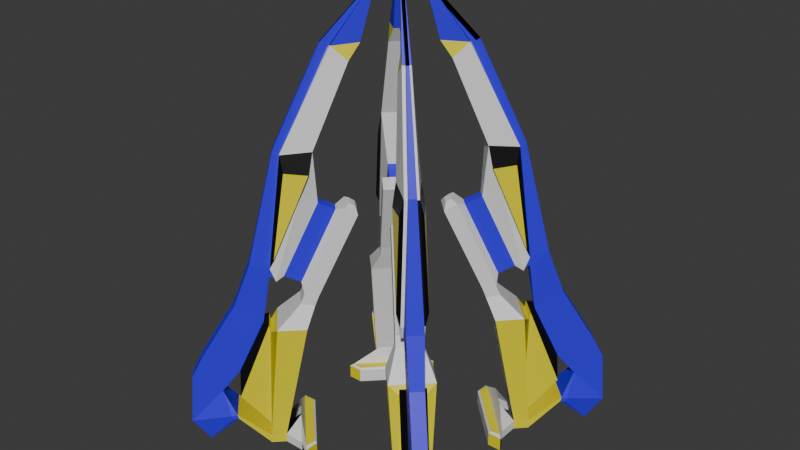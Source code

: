# Source: twirl_melee4.blend  (saved by Blender 4.2.66; exported with 4.5.12 LTS)
import bpy
from mathutils import Matrix  # noqa: F401  (used for matrix-valued properties, if any)

bpy.ops.wm.read_factory_settings(use_empty=True)
scene = bpy.context.scene
scene.name = 'c_ubersaw.qc'

# ---- collections
col_twirl_melee_4 = bpy.data.collections.new('twirl_melee_4'); scene.collection.children.link(col_twirl_melee_4)

# ---- materials (node trees are filled in below, after node groups)
mat_c_ubersaw = bpy.data.materials.new('c_ubersaw')
mat_c_ubersaw.use_transparent_shadow = False
mat_c_ubersaw.diffuse_color = (0.9858, 0.0007935, 0.2862, 1.0)
mat_c_saxxy = bpy.data.materials.new('c_saxxy')
mat_c_saxxy.use_transparent_shadow = False
mat_blue = bpy.data.materials.new('blue')
mat_blue.use_transparent_shadow = False
mat_glow_inner_001 = bpy.data.materials.new('glow_inner.001')
mat_glow_inner_001.use_transparent_shadow = False
mat_c_frying_pan_gold = bpy.data.materials.new('c_frying_pan_gold')
mat_black = bpy.data.materials.new('black')

# ---- material node trees
mat_c_saxxy.use_nodes = True; mat_c_saxxy.node_tree.nodes.clear()
_N = mat_c_saxxy.node_tree.nodes; _L = mat_c_saxxy.node_tree.links
n0 = _N.new('ShaderNodeBsdfPrincipled'); n0.name = 'Principled BSDF'; n0.location = (10, 300)
n1 = _N.new('ShaderNodeOutputMaterial'); n1.name = 'Material Output'; n1.location = (300, 300)
_L.new(n0.outputs[0], n1.inputs[0])
n1.is_active_output = True
mat_blue.use_nodes = True; mat_blue.node_tree.nodes.clear()
_N = mat_blue.node_tree.nodes; _L = mat_blue.node_tree.links
n0 = _N.new('ShaderNodeBsdfPrincipled'); n0.name = 'Principled BSDF'; n0.location = (10, 300)
n0.inputs[0].default_value = (0.03327, 0.006964, 0.8006, 1.0)
n1 = _N.new('ShaderNodeOutputMaterial'); n1.name = 'Material Output'; n1.location = (300, 300)
_L.new(n0.outputs[0], n1.inputs[0])
n1.is_active_output = True
mat_glow_inner_001.use_nodes = True; mat_glow_inner_001.node_tree.nodes.clear()
_N = mat_glow_inner_001.node_tree.nodes; _L = mat_glow_inner_001.node_tree.links
n0 = _N.new('ShaderNodeBsdfPrincipled'); n0.name = 'Principled BSDF'; n0.location = (10, 300)
n1 = _N.new('ShaderNodeOutputMaterial'); n1.name = 'Material Output'; n1.location = (300, 300)
_L.new(n0.outputs[0], n1.inputs[0])
n1.is_active_output = True
mat_c_frying_pan_gold.use_nodes = True; mat_c_frying_pan_gold.node_tree.nodes.clear()
_N = mat_c_frying_pan_gold.node_tree.nodes; _L = mat_c_frying_pan_gold.node_tree.links
n0 = _N.new('ShaderNodeBsdfPrincipled'); n0.name = 'Principled BSDF'; n0.location = (10, 300)
n0.inputs[0].default_value = (0.8001, 0.6991, 0.004141, 1.0)
n1 = _N.new('ShaderNodeOutputMaterial'); n1.name = 'Material Output'; n1.location = (300, 300)
_L.new(n0.outputs[0], n1.inputs[0])
n1.is_active_output = True
mat_black.use_nodes = True; mat_black.node_tree.nodes.clear()
_N = mat_black.node_tree.nodes; _L = mat_black.node_tree.links
n0 = _N.new('ShaderNodeBsdfPrincipled'); n0.name = 'Principled BSDF'; n0.location = (10, 300)
n0.inputs[0].default_value = (0.0, 0.0, 0.0, 1.0)
n1 = _N.new('ShaderNodeOutputMaterial'); n1.name = 'Material Output'; n1.location = (300, 300)
_L.new(n0.outputs[0], n1.inputs[0])
n1.is_active_output = True

# ---- world
world_world = bpy.data.worlds.new('World'); scene.world = world_world
world_world.use_nodes = True; world_world.node_tree.nodes.clear()
_N = world_world.node_tree.nodes; _L = world_world.node_tree.links
n0 = _N.new('ShaderNodeOutputWorld'); n0.name = 'World Output'; n0.location = (300, 300)
n1 = _N.new('ShaderNodeBackground'); n1.name = 'Background'; n1.location = (10, 300)
n1.inputs[0].default_value = (0.05088, 0.05088, 0.05088, 1.0)
_L.new(n1.outputs[0], n0.inputs[0])
n0.is_active_output = True
world_world.color = (0.05088, 0.05088, 0.05088)
world_world.use_sun_shadow = False
world_world.sun_shadow_jitter_overblur = 0.0

# ---- meshes
me_hand_crest_v1 = bpy.data.meshes.new('hand_crest_v1')
me_hand_crest_v1.from_pydata([(-3.652, -9.2, 0.8513), (-3.516, -9.064, -0.8513), (-3.516, -8.183, -0.8513), (-3.516, -8.183, 0.8513), (-9.064, -3.516, -0.8513), (-9.2, -3.652, 0.8513), (-8.183, -3.516, -0.8513), (-8.183, -3.516, 0.8513), (-3.346, -8.113, 0.681), (-8.113, -3.346, 0.681), (-3.759, -9.346, 0.2976), (-9.346, -3.759, 0.2976), (-3.346, -8.113, -0.681), (-3.759, -9.346, -0.2976), (-8.113, -3.346, -0.681), (-9.346, -3.759, -0.2976), (-3.346, -9.475, -0.681), (-9.475, -3.346, -0.681), (-3.346, -9.475, 0.681), (-9.475, -3.346, 0.681), (-7.597, -5.781, 2.45), (-9.629, -11.94, 2.65), (-4.658, -8.76, 0.437), (-8.76, -4.658, 0.437), (-8.76, -4.658, -0.437), (-4.658, -8.76, -0.437), (-11.94, -9.629, 2.65), (-7.765, -8.922, 0.8014), (-8.734, -6.683, 0.437), (-8.734, -6.683, -0.437), (-8.922, -7.765, 0.8014), (-4.658, -8.76, 0.0), (-6.683, -8.734, 0.437), (-6.683, -8.734, -0.437), (-5.781, -7.597, 2.45), (-6.316, -4.641, 14.25), (-7.562, -9.199, 11.7), (-7.48, -4.581, 12.29), (-9.198, -7.562, 11.7), (-4.581, -7.48, 12.29), (-5.538, -7.214, 14.52), (-7.214, -5.538, 14.52), (-4.641, -6.316, 14.25), (-6.046, -4.37, 15.25), (-5.927, -6.626, 16.39), (-6.626, -5.927, 16.39), (-4.37, -6.046, 15.25), (-3.49, -1.814, 23.15), (-3.643, -4.341, 23.48), (-4.341, -3.643, 23.48), (-1.814, -3.49, 23.15), (-2.406, -3.166, 23.74), (-3.513, -2.753, 24.07), (-2.753, -3.513, 24.07), (-3.166, -2.406, 23.74), (-5.268, -6.943, 15.52), (-6.943, -5.268, 15.52), (-2.578, -4.253, 23.87), (-4.253, -2.578, 23.87), (-6.999, -7.698, 17.08), (-7.698, -6.999, 17.08), (-4.715, -5.413, 24.17), (-5.413, -4.715, 24.17), (-7.376, -8.44, 17.07), (-8.44, -7.376, 17.07), (-4.549, -5.991, 29.16), (-5.991, -4.549, 29.16), (-2.596, -3.428, 36.86), (-3.428, -2.596, 36.86), (-6.953, -8.853, 19.18), (-8.853, -6.953, 19.18), (-6.261, -5.514, 32.76), (-2.12, -2.487, 38.31), (-2.487, -2.12, 38.31), (-4.093, -4.269, 37.93), (-4.269, -4.093, 37.93), (-7.472, -8.914, 18.15), (-6.348, -7.769, 27.24), (-4.622, -6.522, 27.12), (-7.769, -6.348, 27.24), (-6.522, -4.622, 27.12), (-8.914, -7.472, 18.15), (-1.167, -1.384, 43.72), (-1.384, -1.167, 43.72), (-9.687, -12.0, 3.045), (-12.0, -9.687, 3.045), (-6.476, -9.375, 12.32), (-9.375, -6.476, 12.32), (-9.756, -11.39, 4.779), (-10.06, -10.96, 7.334), (-10.96, -10.06, 7.334), (-11.39, -9.756, 4.779), (-8.333, -9.229, 12.58), (-7.636, -9.272, 12.38), (-9.272, -7.636, 12.38), (-9.229, -8.333, 12.58), (-7.121, -8.563, 16.82), (-8.563, -7.121, 16.82), (-6.814, -7.688, 28.79), (-5.514, -6.261, 32.76), (-4.312, -3.771, 38.11), (-7.662, -8.726, 18.14), (-8.725, -7.661, 18.15), (-7.006, -7.503, 28.77), (-5.706, -6.074, 32.75), (-6.074, -5.706, 32.75), (-7.501, -7.004, 28.78), (-3.771, -4.312, 38.11), (-7.688, -6.814, 28.79), (-7.737, -8.8, 17.19), (-8.801, -7.736, 17.19), (-4.559, -4.734, 38.37), (-4.735, -4.558, 38.37), (-8.935, -9.998, 18.44), (-9.997, -8.933, 18.45), (-7.401, -7.897, 29.15), (-6.247, -6.615, 32.95), (-6.615, -6.246, 32.95), (-7.895, -7.398, 29.15), (-12.45, -13.35, 8.925), (-13.35, -12.45, 8.925), (-10.15, -11.05, 14.21), (-11.05, -10.15, 14.21), (-11.3, -12.19, 5.149), (-12.19, -11.3, 5.149), (-7.683, -9.734, 0.437), (-9.734, -7.683, 0.437), (-7.683, -9.734, -0.437), (-9.734, -7.683, -0.437), (-10.0, -12.31, 2.539), (-12.31, -10.0, 2.539), (-10.06, -12.37, 2.934), (-12.37, -10.06, 2.934), (-13.19, -14.08, 6.886), (-14.08, -13.19, 6.886), (-13.48, -14.37, 1.943), (-14.37, -13.48, 1.943), (-12.31, -13.21, -0.1266), (-13.21, -12.31, -0.1266)], [(18, 22), (19, 23), (14, 19), (131, 132), (130, 129)], [(8, 12, 14, 9), (9, 14, 17, 19), (2, 1, 4, 6), (12, 8, 18, 16), (7, 3, 8, 9), (1, 2, 12, 16), (2, 6, 14, 12), (4, 1, 16, 17), (6, 4, 17, 14), (3, 0, 18, 8), (13, 10, 22, 31, 25), (19, 5, 7, 9), (15, 17, 24), (18, 0, 10), (18, 10, 13, 16), (25, 16, 13), (37, 87, 41, 35), (29, 128, 126, 28), (31, 22, 32, 33, 25), (24, 23, 11, 15), (33, 32, 125, 127), (28, 23, 24, 29), (16, 25, 33, 29, 24, 17), (28, 20, 23), (22, 34, 32), (28, 32, 33, 29), (17, 15, 11, 19), (5, 19, 11), (11, 23, 20, 5), (7, 5, 0, 3), (0, 34, 22, 10), (20, 34, 0, 5), (29, 33, 127, 128), (17, 16, 18, 19), (86, 39, 42, 40), (125, 32, 39, 86), (39, 37, 35, 42), (32, 28, 37, 39), (87, 86, 40, 41), (36, 38, 94, 93), (28, 126, 87, 37), (42, 35, 43, 46), (41, 40, 55, 56), (40, 42, 46, 55), (35, 41, 56, 43), (44, 48, 61, 59), (46, 43, 47, 50), (43, 56, 58, 47), (55, 46, 50, 57), (54, 52, 53, 51), (47, 58, 52, 54), (50, 47, 54, 51), (58, 57, 53, 52), (57, 50, 51, 53), (44, 45, 56, 55), (49, 48, 57, 58), (48, 44, 55, 57), (45, 49, 58, 56), (97, 96, 65, 66), (45, 44, 59, 60), (49, 45, 60, 62), (48, 49, 62, 61), (60, 59, 96, 97), (61, 62, 66, 65), (59, 61, 65, 96), (62, 60, 97, 66), (65, 66, 68, 67), (104, 74, 111, 116), (64, 63, 109, 110), (101, 103, 115, 113), (67, 68, 73, 72), (74, 75, 112, 111), (80, 70, 79), (69, 78, 77), (76, 96, 65), (81, 66, 97), (69, 77, 98, 76), (78, 69, 76, 65), (77, 78, 65, 98), (108, 81, 102, 106), (80, 79, 108, 66), (79, 70, 81, 108), (70, 80, 66, 81), (66, 108, 71), (99, 98, 65), (72, 73, 83, 82), (100, 107, 82, 83), (68, 100, 73), (107, 67, 72), (66, 71, 100, 68), (67, 107, 99, 65), (107, 72, 73, 100), (73, 100, 83), (82, 107, 72), (27, 30, 126, 125), (38, 36, 86, 87), (36, 27, 125, 86), (30, 38, 87, 126), (27, 36, 93, 88), (38, 30, 91, 94), (92, 95, 90, 89), (89, 90, 91, 88), (93, 94, 95, 92), (92, 89, 88, 93), (94, 91, 90, 95), (30, 27, 88, 91), (63, 64, 97, 96), (101, 63, 96, 76), (64, 102, 81, 97), (103, 101, 76, 98), (104, 103, 98, 99), (106, 105, 71, 108), (75, 74, 107, 100), (74, 104, 99, 107), (105, 75, 100, 71), (106, 102, 64, 63, 101, 103), (114, 113, 115, 118), (118, 115, 116, 117), (117, 116, 111, 112), (103, 104, 116, 115), (106, 102, 114, 118), (63, 101, 113, 109), (75, 105, 117, 112), (105, 106, 118, 117), (102, 64, 110, 114), (111, 74, 82), (82, 83, 112, 111), (75, 112, 83), (120, 119, 121, 122), (89, 92, 121, 119), (95, 90, 120, 122), (106, 103, 104, 74, 75, 105), (110, 109, 92, 95), (109, 113, 121, 92), (114, 110, 95, 122), (113, 114, 122, 121), (89, 123, 124, 90), (85, 84, 125, 126), (84, 21, 127, 125), (21, 26, 128, 127), (26, 85, 126, 128), (85, 132, 124), (84, 123, 131), (84, 85, 26, 21), (119, 120, 134, 133), (119, 133, 123, 89), (120, 90, 124, 134), (133, 134, 136, 135), (135, 136, 138, 137), (133, 135, 123), (131, 123, 135), (132, 136, 124), (124, 136, 134), (132, 85, 26, 130), (129, 21, 84, 131), (137, 21, 129), (138, 130, 26), (130, 138, 136, 132), (131, 135, 137, 129), (138, 26, 21, 137), (123, 84, 85, 124)])
me_hand_crest_v1.polygons.foreach_set('material_index', [3, 4, 4, 4, 3, 3, 3, 3, 3, 3, 5, 3, 5, 3, 5, 5, 3, 4, 3, 5, 4, 3, 5, 3, 3, 3, 5, 3, 3, 4, 3, 3, 3, 5, 3, 4, 3, 3, 3, 4, 4, 3, 3, 3, 3, 2, 3, 3, 3, 3, 3, 3, 3, 3, 3, 3, 3, 3, 3, 2, 2, 2, 3, 3, 3, 3, 3, 2, 2, 2, 3, 2, 4, 4, 3, 3, 5, 5, 5, 5, 5, 5, 5, 3, 3, 2, 2, 4, 4, 3, 3, 4, 2, 2, 4, 4, 4, 4, 4, 4, 4, 5, 5, 5, 5, 4, 3, 3, 3, 3, 3, 3, 3, 3, 3, 4, 2, 2, 2, 2, 2, 2, 2, 2, 2, 2, 2, 2, 2, 2, 2, 4, 2, 2, 2, 2, 2, 4, 4, 4, 4, 2, 2, 5, 2, 2, 2, 2, 2, 2, 2, 2, 2, 2, 2, 2, 2, 2, 2, 2, 2])
_uv = me_hand_crest_v1.uv_layers.new(name='Float2')
_uv.uv.foreach_set('vector', [0.5851, -0.7009, 0.4149, -0.7009, 0.4149, 0.5759, 0.5851, 0.5759, 0.8799, 1.181, 0.6458, 1.235, 0.1569, 0.7953, 0.4313, 0.6855, 0.1531, 0.1689, -0.08102, 1.273, -0.6496, 0.9715, -0.05836, 0.7544, 0.3242, -2.154, 0.5094, -2.12, 0.6556, -0.3313, 0.4334, -0.4526, 1.744, 1.036, 1.161, 1.619, 1.14, 1.611, 1.736, 1.015, 0.173, 0.1093, 0.3403, -1.205, 0.4017, -1.56, 0.1418, 0.4686, 0.2977, -0.3875, 0.2233, 0.6289, 0.3728, 0.5769, 0.3739, -0.6966, -0.8449, 1.059, -0.1816, 1.658, -0.2217, 1.989, -1.03, 1.089, 0.5347, 0.8796, -0.1234, 0.8864, -0.318, 0.8882, 0.6991, 0.8742, 0.2672, 0.09322, -0.4295, -1.096, -0.0963, -0.3831, 0.6045, 0.7527, 0.0, 0.0, 0.0, 0.0, 0.0, 0.0, 0.0, 0.0, 0.0, 0.0, 0.5247, 0.5384, 0.3905, 0.6648, 1.743, 1.328, 2.11, 1.397, 0.0, 0.0, 0.0, 0.0, 0.0, 0.0, -0.7522, -1.504, -0.8254, -1.651, -1.259, -2.518, 0.0, 0.0, 0.0, 0.0, 0.0, 0.0, 0.0, 0.0, 0.0, 0.0, 0.0, 0.0, 0.0, 0.0, 0.0, 0.0, 0.0, 0.0, 0.0, 0.0, 0.0, 0.0, 0.0, 0.0, 0.0, 0.0, 0.0, 0.0, 0.0, 0.0, 0.0, 0.0, 0.0, 0.0, 0.0, 0.0, 0.0, 0.0, 0.0, 0.0, 0.0, 0.0, 0.0, 0.0, 0.0, 0.0, 0.0, 0.0, 0.0, 0.0, 0.0, 0.0, 0.0, 0.0, 0.0, 0.0, 0.0, 0.0, 0.0, 0.0, 0.0, 0.0, 0.0, 0.0, 0.0, 0.0, 0.0, 0.0, 0.0, 0.0, 0.0, 0.0, 0.0, 0.0, 0.0, 0.0, 0.0, 0.0, 0.0, 0.0, 0.0, 0.0, 0.0, 0.0, 0.0, 0.0, 0.0, 0.0, 0.0, 0.0, 0.0, 0.0, 0.0, 0.0, 0.0, 0.0, 0.0, 0.0, 0.0, 0.0, 0.0, 0.0, 0.0, 0.0, 0.0, 0.0, 0.0, 0.0, 0.0, 0.0, 0.0, 0.0, 0.0, 0.0, 0.0, 0.0, 0.0, 0.0, 1.29, 0.7582, -0.2614, -0.1823, -0.2022, -0.2416, 0.8498, 1.198, 0.0, 0.0, 0.0, 0.0, 0.0, 0.0, 0.0, 0.0, 0.0, 0.0, 0.0, 0.0, 0.0, 0.0, 0.0, 0.0, 0.0, 0.0, 0.0, 0.0, 0.0, 0.0, 0.0, 0.0, 0.3052, 0.06444, 0.3287, 0.8061, 0.07725, 0.177, 0.05217, 0.01882, 0.0, 0.0, 0.0, 0.0, 0.0, 0.0, 0.0, 0.0, 0.0, 0.0, 0.0, 0.0, 0.0, 0.0, 0.0, 0.0, 0.0, 0.0, 0.0, 0.0, 0.0, 0.0, 0.0, 0.0, 0.0, 0.0, 0.0, 0.0, 0.0, 0.0, 0.0, 0.0, 0.0, 0.0, 0.0, 0.0, 0.0, 0.0, 0.0, 0.0, 0.0, 0.0, 0.0, 0.0, 0.0, 0.0, 0.0, 0.0, 0.0, 0.0, 0.0, 0.0, 0.0, 0.0, 0.0, 0.0, 0.0, 0.0, 0.0, 0.0, 0.0, 0.0, 0.0, 0.0, 0.0, 0.0, 0.0, 0.0, 0.0, 0.0, 0.0, 0.0, 0.0, 0.0, 0.0, 0.0, 0.0, 0.0, 0.0, 0.0, 0.0, 0.0, 0.0, 0.0, 0.0, 0.0, 0.0, 0.0, 0.0, 0.0, 0.0, 0.0, 0.0, 0.0, 0.0, 0.0, 0.0, 0.0, 0.0, 0.0, 0.0, 0.0, 0.0, 0.0, 0.0, 0.0, 0.0, 0.0, 0.0, 0.0, 0.0, 0.0, 0.0, 0.0, 0.0, 0.0, 0.0, 0.0, 0.0, 0.0, 0.0, 0.0, 0.0, 0.0, 0.0, 0.0, 0.0, 0.0, 0.0, 0.0, 0.0, 0.0, 0.0, 0.0, 0.0, 0.0, 0.0, 0.0, 0.0, 0.0, 0.0, 0.0, 0.0, 0.0, 0.0, 0.0, 0.0, 0.0, 0.0, 0.0, 0.0, 0.0, 0.0, 0.0, 0.0, 0.0, 0.0, 0.0, 0.0, 0.0, 0.0, 0.0, 0.0, 0.0, 0.0, 0.0, 0.0, 0.0, 0.0, 0.0, 0.0, 0.0, 0.0, 0.0, 0.0, 0.0, 0.0, 0.0, 0.0, 0.0, 0.0, 0.0, 0.0, 0.0, 0.0, 0.0, 0.0, 0.0, 0.0, 0.0, 0.0, 0.0, 0.0, 0.0, 0.0, 0.0, 0.0, 0.0, 0.0, 0.0, 0.0, 0.0, 0.0, 0.0, 0.0, 0.0, 0.0, 0.0, 0.0, 0.0, 0.0, 0.0, 0.0, 0.0, 0.0, 0.0, 0.0, 0.0, 0.0, 0.0, 0.0, 0.0, 0.0, 0.0, 0.0, 0.0, 0.0, 0.0, 0.0, 0.0, 0.0, 0.0, 0.0, 0.0, 0.0, 0.0, 0.0, 0.0, 0.0, 0.0, 0.0, 0.0, 0.0, 0.0, 0.0, 0.0, 0.0, 0.0, 0.0, 0.0, 0.0, 0.0, 0.0, 0.0, 0.0, 0.0, 0.0, 0.0, 0.0, 0.0, 0.0, 0.0, 0.0, 0.0, 0.0, 0.0, 0.0, 0.0, 0.0, 0.0, 0.0, 0.0, 0.0, 0.0, 0.0, 0.0, 0.0, 0.0, 0.0, 0.0, 0.0, 0.0, 0.0, 0.0, 0.0, 0.0, 0.0, 0.0, 0.0, 0.0, 0.0, 0.0, 0.0, 0.0, 0.0, 0.0, 0.0, 0.0, 0.0, 0.0, 0.0, 0.0, 0.0, 0.0, 0.0, 0.0, 0.0, 0.0, 0.0, 0.0, 0.0, 0.0, 0.0, 0.0, 0.0, 0.0, 0.0, 0.0, 0.0, 0.0, 0.0, 0.0, 0.0, 0.0, 0.0, 0.0, 0.0, 0.0, 0.0, 0.0, 0.0, 0.0, 0.0, 0.0, 0.0, 0.0, 0.0, 0.0, 0.0, 0.0, 0.0, 0.0, 0.0, 0.0, 0.0, 0.0, 0.0, 0.0, 0.0, 0.0, 0.0, 0.0, 0.0, 0.0, 0.0, 0.0, 0.0, 0.0, 0.0, 0.0, 0.0, 0.0, 0.0, 0.0, 0.0, 0.0, 0.0, 0.0, 0.0, 0.0, 0.0, 0.0, 0.0, 0.0, 0.0, 0.0, 0.0, 0.0, 0.0, 0.0, 0.0, 0.0, 0.0, 0.0, 0.0, 0.0, 0.0, 0.0, 0.0, 0.0, 0.0, 0.0, 0.0, 0.0, 0.0, 0.0, 0.0, 0.0, 0.0, 0.0, 0.0, 0.0, 0.0, 0.0, 0.0, 0.0, 0.0, 0.0, 0.0, 0.0, 0.0, 0.0, 0.0, 0.0, 0.0, 0.0, 0.0, 0.0, 0.0, 0.0, 0.0, 0.0, 0.0, 0.0, 0.0, 0.0, 0.0, 0.0, 0.0, 0.0, 0.0, 0.0, 0.0, 0.0, 0.0, 0.0, 0.0, 0.0, 0.0, 0.0, 0.0, 0.0, 0.0, 0.0, 0.0, 0.0, 0.0, 0.0, 0.0, 0.0, 0.0, 0.0, 0.0, 0.0, 0.0, 0.0, 0.0, 0.0, 0.0, 0.0, 0.0, 0.0, 0.0, 0.0, 0.0, 0.0, 0.0, 0.0, 0.0, 0.0, 0.0, 0.0, 0.0, 0.0, 0.0, 0.0, 0.0, 0.0, 0.0, 0.0, 0.0, 0.0, 0.0, 0.0, 0.0, 0.0, 0.0, 0.0, 0.0, 0.0, 0.0, 0.0, 0.0, 0.0, 0.0, 0.0, 0.0, 0.0, 0.0, 0.0, 0.0, 0.0, 0.0, 0.0, 0.0, 0.0, 0.0, 0.0, 0.0, 0.0, 0.0, 0.0, 0.0, 0.0, 0.0, 0.0, 0.0, 0.0, 0.0, 0.0, 0.0, 0.0, 0.0, 0.0, 0.0, 0.0, 0.0, 0.0, 0.0, 0.0, 0.0, 0.0, 0.0, 0.0, 0.0, 0.0, 0.0, 0.0, 0.0, 0.0, 0.0, 0.0, 0.0, 0.0, 0.0, 0.0, 0.0, 0.0, 0.0, 0.0, 0.0, 0.0, 0.0, 0.0, 0.0, 0.0, 0.0, 0.0, 0.0, 0.0, 0.0, 0.0, 0.0, 0.0, 0.0, 0.0, 0.0, 0.0, 0.0, 0.0, 0.0, 0.0, 0.0, 0.0, 0.0, 0.0, 0.0, 0.0, 0.0, 0.0, 0.0, 0.0, 0.0, 0.0, 0.0, 0.0, 0.0, 0.0, 0.0, 0.0, 0.0, 0.0, 0.0, 0.0, 0.0, 0.0, 0.0, 0.0, 0.0, 0.0, 0.0, 0.0, 0.0, 0.0, 0.0, 0.0, 0.0, 0.0, 0.0, 0.0, 0.0, 0.0, 0.0, 0.0, 0.0, 0.0, 0.0, 0.0, 0.0, 0.0, 0.0, 0.0, 0.0, 0.0, 0.0, 0.0, 0.0, 0.0, 0.0, 0.0, 0.0, 0.0, 0.0, 0.0, 0.0, 0.0, 0.0, 0.0, 0.0, 0.0, 0.0, 0.0, 0.0, 0.0, 0.0, 0.0, 0.0, 0.0, 0.0, 0.0, 0.0, 0.0, 0.0, 0.0, 0.0, 0.0, 0.0, 0.0, 0.0, 0.0, 0.0, 0.0, 0.0, 0.0, 0.0, 0.0, 0.0, 0.0, 0.0, 0.0, 0.0, 0.0, 0.0, 0.0, 0.0, 0.0, 0.0, 0.0, 0.0, 0.0, 0.0, 0.0, 0.0, 0.0, 0.0, 0.0, 0.0, 0.0, 0.0, 0.0, 0.0, 0.0, 0.0, 0.0, 0.0, 0.0, 0.0, 0.0, 0.0, 0.0, 0.0, 0.0, 0.0, 0.0, 0.0, 0.0, 0.0, 0.0, 0.0, 0.0, 0.0, 0.0, 0.0, 0.0, 0.0, 0.0, 0.0, 0.0, 0.0, 0.0, 0.0, 0.0, 0.0, 0.0, 0.0, 0.0, 0.0, 0.0, 0.0, 0.0, 0.0, 0.0, 0.0, 0.0, 0.0, 0.0, 0.0, 0.0, 0.0, 0.0, 0.0, 0.0, 0.0, 0.0, 0.0, 0.0, 0.0, 0.0, 0.0, 0.0, 0.0, 0.0, 0.0, 0.0, 0.0, 0.0, 0.0, 0.0, 0.0, 0.0, 0.0, 0.0, 0.0, 0.0, 0.0, 0.0, 0.0, 0.0, 0.0, 0.0, 0.0, 0.0, 0.0, 0.0, 0.0, 0.0, 0.0, 0.0, 0.0, 0.0, 0.0, 0.0, 0.0, 0.0, 0.0, 0.0, 0.0, 0.0, 0.0, 0.0, 0.0, 0.0, 0.0, 0.0, 0.0, 0.0, 0.0, 0.0, 0.0, 0.0, 0.0, 0.0, 0.0, 0.0, 0.0, 0.0, 0.0, 0.0, 0.0, 0.0, 0.0, 0.0, 0.0, 0.0, 0.0, 0.0, 0.0, 0.0, 0.0, 0.0, 0.0, 0.0, 0.0, 0.0, 0.0, 0.0, 0.0, 0.0, 0.0, 0.0, 0.0, 0.0, 0.0, 0.0, 0.0, 0.0, 0.0, 0.0, 0.0, 0.0, 0.0, 0.0, 0.0, 0.0, 0.0, 0.0, 0.0, 0.0, 0.0, 0.0, 0.0, 0.0, 0.0, 0.0, 0.0, 0.0, 0.0, 0.0, 0.0, 0.0, 0.0, 0.0, 0.0, 0.0, 0.0, 0.0, 0.0, 0.0, 0.0, 0.0, 0.0, 0.0, 0.0, 0.0, 0.0, 0.0, 0.0, 0.0, 0.0, 0.0, 0.0, 0.0, 0.0, 0.0, 0.0, 0.0, 0.0, 0.0, 0.0, 0.0, 0.0, 0.0, 0.0, 0.0, 0.0, 0.0, 0.0, 0.0, 0.0, 0.0, 0.0, 0.0, 0.0, 0.0, 0.0, 0.0, 0.0, 0.0, 0.0, 0.0, 0.0, 0.0, 0.0, 0.0, 0.0, 0.0, 0.0, 0.0, 0.0, 0.0, 0.0, 0.0, 0.0, 0.0, 0.0, 0.0, 0.0, 0.0, 0.0, 0.0, 0.0, 0.0, 0.0, 0.0, 0.0, 0.0, 0.0, 0.0, 0.0, 0.0, 0.0, 0.0, 0.0, 0.0, 0.0, 0.0, 0.0, 0.0, 0.0, 0.0, 0.0, 0.0, 0.0, 0.0, 0.0, 0.0, 0.0, 0.0, 0.0, 0.0, 0.0, 0.0, 0.0, 0.0, 0.0, 0.0, 0.0, 0.0, 0.0, 0.0, 0.0, 0.0, 0.0, 0.0, 0.0, 0.0, 0.0, 0.0, 0.0, 0.0, 0.0, 0.0, 0.0, 0.0])
me_hand_crest_v1.materials.append(mat_c_ubersaw)
me_hand_crest_v1.materials.append(mat_c_saxxy)
me_hand_crest_v1.materials.append(mat_blue)
me_hand_crest_v1.materials.append(mat_glow_inner_001)
me_hand_crest_v1.materials.append(mat_c_frying_pan_gold)
me_hand_crest_v1.materials.append(mat_black)
me_hand_crest_v1.update()
me_hand_crest_v1.normals_split_custom_set([tuple(v) for v in zip(*[iter([0.7071, 0.7071, 0.0, 0.7071, 0.7071, 0.0, 0.7071, 0.7071, 0.0, 0.7071, 0.7071, 0.0, 0.0, 1.0, 0.0, 0.0, 1.0, 0.0, 0.0, 1.0, 0.0, 0.0, 1.0, 0.0, -6.09e-08, 0.0, -1.0, -6.09e-08, 0.0, -1.0, -6.09e-08, 0.0, -1.0, -6.09e-08, 0.0, -1.0, 1.0, 0.0, 0.0, 1.0, 0.0, 0.0, 1.0, 0.0, 0.0, 1.0, 0.0, 0.0, 0.5, 0.5, 0.7071, 0.5, 0.5, 0.7071, 0.5, 0.5, 0.7071, 0.5, 0.5, 0.7071, 0.7071, 0.0, -0.7071, 0.7071, 0.0, -0.7071, 0.7071, 0.0, -0.7071, 0.7071, 0.0, -0.7071, 0.5, 0.5, -0.7071, 0.5, 0.5, -0.7071, 0.5, 0.5, -0.7071, 0.5, 0.5, -0.7071, -0.5, -0.5, -0.7071, -0.5, -0.5, -0.7071, -0.5, -0.5, -0.7071, -0.5, -0.5, -0.7071, -1.104e-07, 0.7071, -0.7071, -1.104e-07, 0.7071, -0.7071, -1.104e-07, 0.7071, -0.7071, -1.104e-07, 0.7071, -0.7071, 0.5716, -0.03273, 0.8199, 0.5716, -0.03273, 0.8199, 0.5716, -0.03273, 0.8199, 0.5716, -0.03273, 0.8199, -0.5461, -0.8377, 0.0, -0.5461, -0.8377, 0.0, -0.5461, -0.8377, 0.0, -0.5461, -0.8377, 0.0, -0.5461, -0.8377, 0.0, -0.03273, 0.5716, 0.8199, -0.03273, 0.5716, 0.8199, -0.03273, 0.5716, 0.8199, -0.03273, 0.5716, 0.8199, -0.827, -0.4989, -0.2592, -0.827, -0.4989, -0.2592, -0.827, -0.4989, -0.2592, -0.5335, -0.7869, 0.31, -0.5335, -0.7869, 0.31, -0.5335, -0.7869, 0.31, -0.2981, -0.9545, 0.0, -0.2981, -0.9545, 0.0, -0.2981, -0.9545, 0.0, -0.2981, -0.9545, 0.0, -0.4989, -0.827, -0.2593, -0.4989, -0.827, -0.2593, -0.4989, -0.827, -0.2593, -0.6378, 0.6774, 0.3666, -0.6378, 0.6774, 0.3666, -0.6378, 0.6774, 0.3666, -0.6378, 0.6774, 0.3666, -0.7071, 0.7071, 0.0, -0.7071, 0.7071, 0.0, -0.7071, 0.7071, 0.0, -0.7071, 0.7071, 0.0, -0.01258, -0.9999, 0.0, -0.01258, -0.9999, 0.0, -0.01258, -0.9999, 0.0, -0.01258, -0.9999, 0.0, -0.01258, -0.9999, 0.0, -0.8377, -0.5461, 0.0, -0.8377, -0.5461, 0.0, -0.8377, -0.5461, 0.0, -0.8377, -0.5461, 0.0, 0.7071, -0.7071, 0.0, 0.7071, -0.7071, 0.0, 0.7071, -0.7071, 0.0, 0.7071, -0.7071, 0.0, -0.9999, -0.01258, 0.0, -0.9999, -0.01258, 0.0, -0.9999, -0.01258, 0.0, -0.9999, -0.01258, 0.0, -0.1331, -0.1331, -0.9821, -0.1331, -0.1331, -0.9821, -0.1331, -0.1331, -0.9821, -0.1331, -0.1331, -0.9821, -0.1331, -0.1331, -0.9821, -0.1331, -0.1331, -0.9821, -0.8686, -0.01092, 0.4955, -0.8686, -0.01092, 0.4955, -0.8686, -0.01092, 0.4955, -0.01092, -0.8686, 0.4955, -0.01092, -0.8686, 0.4955, -0.01092, -0.8686, 0.4955, 0.7071, 0.7071, 0.0, 0.7071, 0.7071, 0.0, 0.7071, 0.7071, 0.0, 0.7071, 0.7071, 0.0, -0.9545, -0.2981, 0.0, -0.9545, -0.2981, 0.0, -0.9545, -0.2981, 0.0, -0.9545, -0.2981, 0.0, -0.7869, -0.5335, 0.31, -0.7869, -0.5335, 0.31, -0.7869, -0.5335, 0.31, -0.8471, -0.4717, 0.2449, -0.8471, -0.4717, 0.2449, -0.8471, -0.4717, 0.2449, -0.8471, -0.4717, 0.2449, -8.098e-08, 0.0, 1.0, -8.098e-08, 0.0, 1.0, -8.098e-08, 0.0, 1.0, -8.098e-08, 0.0, 1.0, -0.4717, -0.8471, 0.2449, -0.4717, -0.8471, 0.2449, -0.4717, -0.8471, 0.2449, -0.4717, -0.8471, 0.2449, 0.6887, 0.6887, 0.2267, 0.6887, 0.6887, 0.2267, 0.6887, 0.6887, 0.2267, 0.6887, 0.6887, 0.2267, 0.0, 0.0, -1.0, 0.0, 0.0, -1.0, 0.0, 0.0, -1.0, 0.0, 0.0, -1.0, -0.7071, -0.7071, 0.0, -0.7071, -0.7071, 0.0, -0.7071, -0.7071, 0.0, -0.7071, -0.7071, 0.0, 0.6774, -0.6378, 0.3666, 0.6774, -0.6378, 0.3666, 0.6774, -0.6378, 0.3666, 0.6774, -0.6378, 0.3666, 0.7059, -0.7065, -0.05041, 0.7059, -0.7065, -0.05041, 0.7059, -0.7065, -0.05041, 0.7059, -0.7065, -0.05041, 0.6571, 0.6571, -0.3694, 0.6571, 0.6571, -0.3694, 0.6571, 0.6571, -0.3694, 0.6571, 0.6571, -0.3694, 0.6933, 0.6933, -0.1963, 0.6933, 0.6933, -0.1963, 0.6933, 0.6933, -0.1963, 0.6933, 0.6933, -0.1963, -0.501, -0.501, 0.7057, -0.501, -0.501, 0.7057, -0.501, -0.501, 0.7057, -0.501, -0.501, 0.7057, 0.699, 0.699, 0.151, 0.699, 0.699, 0.151, 0.699, 0.699, 0.151, 0.699, 0.699, 0.151, -0.7065, 0.7059, -0.0504, -0.7065, 0.7059, -0.0504, -0.7065, 0.7059, -0.0504, -0.7065, 0.7059, -0.0504, 0.6604, 0.6604, -0.3576, 0.6604, 0.6604, -0.3576, 0.6604, 0.6604, -0.3576, 0.6604, 0.6604, -0.3576, -0.6604, -0.6604, 0.3576, -0.6604, -0.6604, 0.3576, -0.6604, -0.6604, 0.3576, -0.6604, -0.6604, 0.3576, 0.7071, -0.7071, -6.957e-07, 0.7071, -0.7071, -6.957e-07, 0.7071, -0.7071, -6.957e-07, 0.7071, -0.7071, -6.957e-07, -0.7071, 0.7071, 0.0, -0.7071, 0.7071, 0.0, -0.7071, 0.7071, 0.0, -0.7071, 0.7071, 0.0, 0.7071, -0.7071, 1.47e-07, 0.7071, -0.7071, 1.47e-07, 0.7071, -0.7071, 1.47e-07, 0.7071, -0.7071, 1.47e-07, 0.6429, 0.6429, -0.4163, 0.6429, 0.6429, -0.4163, 0.6429, 0.6429, -0.4163, 0.6429, 0.6429, -0.4163, -0.7071, 0.7071, -2.097e-07, -0.7071, 0.7071, -2.097e-07, -0.7071, 0.7071, -2.097e-07, -0.7071, 0.7071, -2.097e-07, 0.7071, -0.7071, -1.677e-07, 0.7071, -0.7071, -1.677e-07, 0.7071, -0.7071, -1.677e-07, 0.7071, -0.7071, -1.677e-07, 0.392, 0.392, 0.8323, 0.392, 0.392, 0.8323, 0.392, 0.392, 0.8323, 0.392, 0.392, 0.8323, -0.02964, 0.7009, 0.7126, -0.02964, 0.7009, 0.7126, -0.02964, 0.7009, 0.7126, -0.02964, 0.7009, 0.7126, 0.6737, 0.6737, 0.3037, 0.6737, 0.6737, 0.3037, 0.6737, 0.6737, 0.3037, 0.6737, 0.6737, 0.3037, -0.3198, -0.3197, 0.8919, -0.3198, -0.3197, 0.8919, -0.3198, -0.3197, 0.8919, -0.3198, -0.3197, 0.8919, 0.7009, -0.02964, 0.7126, 0.7009, -0.02964, 0.7126, 0.7009, -0.02964, 0.7126, 0.7009, -0.02964, 0.7126, -0.6813, -0.6813, -0.2679, -0.6813, -0.6813, -0.2679, -0.6813, -0.6813, -0.2679, -0.6813, -0.6813, -0.2679, -0.3038, -0.3038, 0.903, -0.3038, -0.3038, 0.903, -0.3038, -0.3038, 0.903, -0.3038, -0.3038, 0.903, -0.03751, -0.9475, 0.3176, -0.03751, -0.9475, 0.3176, -0.03751, -0.9475, 0.3176, -0.03751, -0.9475, 0.3176, -0.9475, -0.03751, 0.3176, -0.9475, -0.03751, 0.3176, -0.9475, -0.03751, 0.3176, -0.9475, -0.03751, 0.3176, -0.6782, -0.6782, 0.2829, -0.6782, -0.6782, 0.2829, -0.6782, -0.6782, 0.2829, -0.6782, -0.6782, 0.2829, -0.2933, -0.2933, -0.9099, -0.2933, -0.2933, -0.9099, -0.2933, -0.2933, -0.9099, -0.2933, -0.2933, -0.9099, -0.7071, 0.7071, 7.35e-08, -0.7071, 0.7071, 7.35e-08, -0.7071, 0.7071, 7.35e-08, -0.7071, 0.7071, 7.35e-08, 0.2933, 0.2933, 0.9099, 0.2933, 0.2933, 0.9099, 0.2933, 0.2933, 0.9099, 0.2933, 0.2933, 0.9099, 0.2469, 0.2469, -0.937, 0.2469, 0.2469, -0.937, 0.2469, 0.2469, -0.937, 0.2469, 0.2469, -0.937, 0.7059, 0.7059, 0.05826, 0.7059, 0.7059, 0.05826, 0.7059, 0.7059, 0.05826, 0.7059, 0.7059, 0.05826, 0.9099, -0.3943, -0.129, 0.9099, -0.3943, -0.129, 0.9099, -0.3943, -0.129, 0.9099, -0.3943, -0.129, -0.3943, 0.9099, -0.129, -0.3943, 0.9099, -0.129, -0.3943, 0.9099, -0.129, -0.3943, 0.9099, -0.129, 0.6533, 0.6533, -0.3827, 0.6533, 0.6533, -0.3827, 0.6533, 0.6533, -0.3827, 0.6533, 0.6533, -0.3827, 0.7132, -0.7006, 0.02153, 0.7132, -0.7006, 0.02153, 0.7132, -0.7006, 0.02153, 0.7132, -0.7006, 0.02153, -0.1581, -0.1581, -0.9747, -0.1581, -0.1581, -0.9747, -0.1581, -0.1581, -0.9747, -0.1581, -0.1581, -0.9747, 0.7135, -0.6997, 0.03579, 0.7135, -0.6997, 0.03579, 0.7135, -0.6997, 0.03579, 0.7135, -0.6997, 0.03579, 0.5817, 0.5817, -0.5685, 0.5817, 0.5817, -0.5685, 0.5817, 0.5817, -0.5685, 0.5817, 0.5817, -0.5685, 0.3908, 0.3908, 0.8334, 0.3908, 0.3908, 0.8334, 0.3908, 0.3908, 0.8334, 0.3908, 0.3908, 0.8334, -0.8068, 0.5873, 0.06437, -0.8068, 0.5873, 0.06437, -0.8068, 0.5873, 0.06437, 0.5873, -0.8068, 0.06437, 0.5873, -0.8068, 0.06437, 0.5873, -0.8068, 0.06437, 0.7071, -0.7071, 3.489e-07, 0.7071, -0.7071, 3.489e-07, 0.7071, -0.7071, 3.489e-07, -0.7071, 0.7071, -3.489e-07, -0.7071, 0.7071, -3.489e-07, -0.7071, 0.7071, -3.489e-07, 0.04234, -0.9919, 0.1196, 0.04234, -0.9919, 0.1196, 0.04234, -0.9919, 0.1196, 0.04234, -0.9919, 0.1196, 0.2446, 0.9148, -0.3213, 0.2446, 0.9148, -0.3213, 0.2446, 0.9148, -0.3213, 0.2446, 0.9148, -0.3213, 0.5735, -0.7947, 0.1988, 0.5735, -0.7947, 0.1988, 0.5735, -0.7947, 0.1988, 0.5735, -0.7947, 0.1988, -0.7041, -0.6992, 0.1243, -0.7041, -0.6992, 0.1243, -0.7041, -0.6992, 0.1243, -0.7041, -0.6992, 0.1243, -0.7947, 0.5735, 0.1988, -0.7947, 0.5735, 0.1988, -0.7947, 0.5735, 0.1988, -0.7947, 0.5735, 0.1988, -0.9919, 0.04234, 0.1196, -0.9919, 0.04234, 0.1196, -0.9919, 0.04234, 0.1196, -0.9919, 0.04234, 0.1196, 0.9148, 0.2446, -0.3214, 0.9148, 0.2446, -0.3214, 0.9148, 0.2446, -0.3214, 0.9148, 0.2446, -0.3214, -0.804, 0.5867, 0.09684, -0.804, 0.5867, 0.09684, -0.804, 0.5867, 0.09684, 0.5867, -0.804, 0.09685, 0.5867, -0.804, 0.09685, 0.5867, -0.804, 0.09685, 0.6828, 0.6828, -0.2597, 0.6828, 0.6828, -0.2597, 0.6828, 0.6828, -0.2597, 0.6828, 0.6828, -0.2597, -0.5798, -0.5799, 0.5723, -0.5798, -0.5799, 0.5723, -0.5798, -0.5799, 0.5723, -0.5798, -0.5799, 0.5723, -0.6693, 0.7156, 0.1997, -0.6693, 0.7156, 0.1997, -0.6693, 0.7156, 0.1997, 0.7156, -0.6693, 0.1997, 0.7156, -0.6693, 0.1997, 0.7156, -0.6693, 0.1997, -0.7755, 0.6247, 0.0911, -0.7755, 0.6247, 0.0911, -0.7755, 0.6247, 0.0911, -0.7755, 0.6247, 0.0911, 0.6247, -0.7755, 0.0911, 0.6247, -0.7755, 0.0911, 0.6247, -0.7755, 0.0911, 0.6247, -0.7755, 0.0911, -0.05765, -0.05765, 0.9967, -0.05765, -0.05765, 0.9967, -0.05765, -0.05765, 0.9967, -0.05765, -0.05765, 0.9967, -0.6712, 0.7413, 0.006306, -0.6712, 0.7413, 0.006306, -0.6712, 0.7413, 0.006306, 0.7413, -0.6712, 0.006306, 0.7413, -0.6712, 0.006306, 0.7413, -0.6712, 0.006306, -0.4078, -0.4078, 0.8169, -0.4078, -0.4078, 0.8169, -0.4078, -0.4078, 0.8169, -0.4078, -0.4078, 0.8169, -0.4904, -0.4904, 0.7204, -0.4904, -0.4904, 0.7204, -0.4904, -0.4904, 0.7204, -0.4904, -0.4904, 0.7204, -0.6507, -0.7581, 0.043, -0.6507, -0.7581, 0.043, -0.6507, -0.7581, 0.043, -0.6507, -0.7581, 0.043, -0.7581, -0.6507, 0.043, -0.7581, -0.6507, 0.043, -0.7581, -0.6507, 0.043, -0.7581, -0.6507, 0.043, 0.7501, -0.6607, -0.0283, 0.7501, -0.6607, -0.0283, 0.7501, -0.6607, -0.0283, 0.7501, -0.6607, -0.0283, -0.6607, 0.7501, -0.0283, -0.6607, 0.7501, -0.0283, -0.6607, 0.7501, -0.0283, -0.6607, 0.7501, -0.0283, -0.6412, -0.6412, 0.4216, -0.6412, -0.6412, 0.4216, -0.6412, -0.6412, 0.4216, -0.6412, -0.6412, 0.4216, -0.7066, -0.7066, 0.03718, -0.7066, -0.7066, 0.03718, -0.7066, -0.7066, 0.03718, -0.7066, -0.7066, 0.03718, 0.2813, 0.2813, 0.9175, 0.2813, 0.2813, 0.9175, 0.2813, 0.2813, 0.9175, 0.2813, 0.2813, 0.9175, 0.1807, -0.9558, 0.2319, 0.1807, -0.9558, 0.2319, 0.1807, -0.9558, 0.2319, 0.1807, -0.9558, 0.2319, -0.9558, 0.1807, 0.2319, -0.9558, 0.1807, 0.2319, -0.9558, 0.1807, 0.2319, -0.9558, 0.1807, 0.2319, -0.554, -0.554, -0.6213, -0.554, -0.554, -0.6213, -0.554, -0.554, -0.6213, -0.554, -0.554, -0.6213, -0.662, -0.662, -0.3514, -0.662, -0.662, -0.3514, -0.662, -0.662, -0.3514, -0.662, -0.662, -0.3514, -0.6553, -0.6676, -0.3533, -0.6553, -0.6676, -0.3533, -0.6553, -0.6676, -0.3533, -0.6553, -0.6676, -0.3533, -0.662, -0.662, -0.3514, -0.662, -0.662, -0.3514, -0.662, -0.662, -0.3514, -0.662, -0.662, -0.3514, -0.6947, -0.7085, 0.1245, -0.6947, -0.7085, 0.1245, -0.6947, -0.7085, 0.1245, -0.6947, -0.7085, 0.1245, -0.6367, -0.6359, 0.4362, -0.6367, -0.6359, 0.4362, -0.6367, -0.6359, 0.4362, -0.6367, -0.6359, 0.4362, -0.6352, -0.6374, 0.4362, -0.6352, -0.6374, 0.4362, -0.6352, -0.6374, 0.4362, -0.6352, -0.6374, 0.4362, -0.4776, -0.4776, 0.7374, -0.4776, -0.4776, 0.7374, -0.4776, -0.4776, 0.7374, -0.4776, -0.4776, 0.7374, -0.4952, -0.7563, 0.4275, -0.4952, -0.7563, 0.4275, -0.4952, -0.7563, 0.4275, -0.4952, -0.7563, 0.4275, -0.7563, -0.4952, 0.4275, -0.7563, -0.4952, 0.4275, -0.7563, -0.4952, 0.4275, -0.7563, -0.4952, 0.4275, 0.7494, 0.6585, -0.06831, 0.3492, 0.9348, -0.06462, 0.6857, 0.6834, 0.2506, 0.4465, 0.8927, -0.0609, 0.9378, 0.3453, -0.03648, 0.7011, 0.7021, -0.1246, -0.6881, -0.687, 0.2336, -0.6881, -0.687, 0.2336, -0.6881, -0.687, 0.2336, -0.6881, -0.687, 0.2336, -0.6447, -0.6439, 0.412, -0.6447, -0.6439, 0.412, -0.6447, -0.6439, 0.412, -0.6447, -0.6439, 0.412, -0.6409, -0.6409, 0.4224, -0.6409, -0.6409, 0.4224, -0.6409, -0.6409, 0.4224, -0.6409, -0.6409, 0.4224, 0.7124, -0.7015, 0.01962, 0.7124, -0.7015, 0.01962, 0.7124, -0.7015, 0.01962, 0.7124, -0.7015, 0.01962, -0.6991, 0.7142, 0.03565, -0.6991, 0.7142, 0.03565, -0.6991, 0.7142, 0.03565, -0.6991, 0.7142, 0.03565, 0.7067, -0.7075, -0.0005174, 0.7067, -0.7075, -0.0005174, 0.7067, -0.7075, -0.0005174, 0.7067, -0.7075, -0.0005174, -0.6997, 0.7141, 0.02093, -0.6997, 0.7141, 0.02093, -0.6997, 0.7141, 0.02093, -0.6997, 0.7141, 0.02093, -0.7006, 0.7133, 0.01897, -0.7006, 0.7133, 0.01897, -0.7006, 0.7133, 0.01897, -0.7006, 0.7133, 0.01897, -0.7067, 0.7075, 0.0005125, -0.7067, 0.7075, 0.0005125, -0.7067, 0.7075, 0.0005125, -0.7067, 0.7075, 0.0005125, 0.7051, -0.7091, -0.00294, 0.7051, -0.7091, -0.00294, 0.7051, -0.7091, -0.00294, 0.528, 0.5281, -0.665, 0.5279, 0.5278, -0.6654, 0.5276, 0.5277, -0.6657, 0.5281, 0.5276, -0.6654, -0.7083, 0.7059, -0.003745, 0.708, -0.7062, 0.003991, 0.7081, -0.7061, 0.003499, -0.6021, -0.6021, 0.5243, -0.6021, -0.6021, 0.5243, -0.6021, -0.6021, 0.5243, -0.6021, -0.6021, 0.5243, 0.7071, -0.7071, -9.41e-08, 0.7071, -0.7071, -9.41e-08, 0.7071, -0.7071, -9.41e-08, 0.7071, -0.7071, -9.41e-08, -0.7071, 0.7071, 9.41e-08, -0.7071, 0.7071, 9.41e-08, -0.7071, 0.7071, 9.41e-08, -0.7071, 0.7071, 9.41e-08, -0.6385, -0.6381, 0.4303, -0.6385, -0.6381, 0.4303, -0.6385, -0.6381, 0.4303, -0.6385, -0.6381, 0.4303, -0.6385, -0.6381, 0.4303, -0.6385, -0.6381, 0.4303, 0.6985, 0.6985, -0.1555, 0.6985, 0.6985, -0.1555, 0.6985, 0.6985, -0.1555, 0.6985, 0.6985, -0.1555, 0.696, -0.7177, -0.02267, 0.696, -0.7177, -0.02267, 0.696, -0.7177, -0.02267, 0.696, -0.7177, -0.02267, -0.7178, 0.6959, -0.02285, -0.7178, 0.6959, -0.02285, -0.7178, 0.6959, -0.02285, -0.7178, 0.6959, -0.02285, -0.6612, -0.6617, 0.3536, -0.6612, -0.6617, 0.3536, -0.6612, -0.6617, 0.3536, -0.6612, -0.6617, 0.3536, 0.5517, 0.5517, -0.6255, 0.5517, 0.5517, -0.6255, 0.5517, 0.5517, -0.6255, 0.5517, 0.5517, -0.6255, 0.4623, 0.4623, 0.7567, 0.4623, 0.4623, 0.7567, 0.4623, 0.4623, 0.7567, 0.4623, 0.4623, 0.7567, 0.752, -0.6591, 0.004311, 0.752, -0.6591, 0.004311, 0.752, -0.6591, 0.004311, 0.752, -0.6591, 0.004311, -0.5125, -0.5125, -0.689, -0.5125, -0.5125, -0.689, -0.5125, -0.5125, -0.689, -0.5125, -0.5125, -0.689, -0.6591, 0.752, 0.00431, -0.6591, 0.752, 0.00431, -0.6591, 0.752, 0.00431, -0.6591, 0.752, 0.00431, -0.7072, 0.5917, 0.387, -0.7072, 0.5917, 0.387, -0.7072, 0.5917, 0.387, 0.5917, -0.7072, 0.387, 0.5917, -0.7072, 0.387, 0.5917, -0.7072, 0.387, -0.6919, -0.6919, -0.2064, -0.6919, -0.6919, -0.2064, -0.6919, -0.6919, -0.2064, -0.6919, -0.6919, -0.2064, -0.6301, -0.6301, 0.4537, -0.6301, -0.6301, 0.4537, -0.6301, -0.6301, 0.4537, -0.6301, -0.6301, 0.4537, 0.7071, -0.7071, 1.094e-07, 0.7071, -0.7071, 1.094e-07, 0.7071, -0.7071, 1.094e-07, 0.7071, -0.7071, 1.094e-07, -0.7071, 0.7071, -2.188e-07, -0.7071, 0.7071, -2.188e-07, -0.7071, 0.7071, -2.188e-07, -0.7071, 0.7071, -2.188e-07, -0.7047, -0.7047, 0.08248, -0.7047, -0.7047, 0.08248, -0.7047, -0.7047, 0.08248, -0.7047, -0.7047, 0.08248, -0.5536, -0.5536, -0.6222, -0.5536, -0.5536, -0.6222, -0.5536, -0.5536, -0.6222, -0.5536, -0.5536, -0.6222, 0.7071, -0.7071, 0.0, 0.7071, -0.7071, 0.0, 0.7071, -0.7071, 0.0, 0.4157, -0.8584, 0.3007, 0.4157, -0.8584, 0.3007, 0.4157, -0.8584, 0.3007, -0.8584, 0.4157, 0.3007, -0.8584, 0.4157, 0.3007, -0.8584, 0.4157, 0.3007, -0.7071, 0.7071, 1.028e-07, -0.7071, 0.7071, 1.028e-07, -0.7071, 0.7071, 1.028e-07, -0.7071, 0.7071, 1.097e-06, -0.7071, 0.7071, 1.097e-06, -0.7071, 0.7071, 1.097e-06, -0.7071, 0.7071, 1.097e-06, 0.7071, -0.7071, 0.0, 0.7071, -0.7071, 0.0, 0.7071, -0.7071, 0.0, 0.7071, -0.7071, 0.0, 0.7024, -0.5789, -0.4142, 0.7024, -0.5789, -0.4142, 0.7024, -0.5789, -0.4142, -0.5789, 0.7024, -0.4142, -0.5789, 0.7024, -0.4142, -0.5789, 0.7024, -0.4142, -0.8377, 0.5234, -0.1559, -0.8377, 0.5234, -0.1559, -0.8377, 0.5234, -0.1559, -0.8377, 0.5234, -0.1559, 0.5234, -0.8377, -0.1559, 0.5234, -0.8377, -0.1559, 0.5234, -0.8377, -0.1559, 0.5234, -0.8377, -0.1559, 0.4984, 0.4984, -0.7094, 0.4984, 0.4984, -0.7094, 0.4984, 0.4984, -0.7094, 0.4984, 0.4984, -0.7094, 0.6044, 0.6044, 0.519, 0.6044, 0.6044, 0.519, 0.6044, 0.6044, 0.519, 0.6044, 0.6044, 0.519])] * 3)])
arm_c_ubersaw_qc_skeleton = bpy.data.armatures.new('c_ubersaw.qc_skeleton')  # bones are not reproduced

# ---- objects
ob_hand_crest_v1_001 = bpy.data.objects.new('hand_crest_v1.001', arm_c_ubersaw_qc_skeleton)
ob_twirl_melee_4 = bpy.data.objects.new('twirl_melee_4', me_hand_crest_v1)

# ---- transforms, parenting, visibility, modifiers, constraints
ob_hand_crest_v1_001.location = (0.0, 0.0, 0.0)
ob_hand_crest_v1_001.show_in_front = True
ob_twirl_melee_4.parent = ob_hand_crest_v1_001
ob_twirl_melee_4.location = (0.0, 0.0, 0.0)
_vg = ob_twirl_melee_4.vertex_groups.new(name='weapon_bone')
_vg = ob_twirl_melee_4.vertex_groups.new(name='charge_level')
_vg = ob_twirl_melee_4.vertex_groups.new(name='c_weapon_stattrack')
_m = ob_twirl_melee_4.modifiers.new('Armature', 'ARMATURE')
_m.object = ob_hand_crest_v1_001
_m = ob_twirl_melee_4.modifiers.new('Mirror', 'MIRROR')
_m.use_axis = (True, True, False)
_m.use_clip = True

# ---- collection membership
scene.collection.objects.link(ob_hand_crest_v1_001)
col_twirl_melee_4.objects.link(ob_twirl_melee_4)

# ---- scene / render settings (as saved in the file)
scene.frame_start = 0; scene.frame_end = 0; scene.frame_set(0)
scene.render.engine = 'BLENDER_EEVEE_NEXT'
scene.cycles.sampling_pattern = 'TABULATED_SOBOL'
scene.eevee.ray_tracing_options.trace_max_roughness = 0.0
bpy.context.view_layer.update()

# ---- added for rendering (the .blend has no active camera and no usable light): camera, sun
cam_auto = bpy.data.cameras.new('AutoCamera')
cam_auto.lens = 50.0
cam_auto.sensor_width = 36.0
cam_auto.clip_end = 1000.0
ob_auto_camera = bpy.data.objects.new('AutoCamera', cam_auto)
scene.collection.objects.link(ob_auto_camera)
ob_auto_camera.location = (55.8112, -66.9735, 66.0821)
ob_auto_camera.rotation_euler = (1.09748, -7.21219e-08, 0.694738)
scene.camera = ob_auto_camera
light_auto_sun = bpy.data.lights.new('AutoSun', 'SUN')
light_auto_sun.energy = 3.0
light_auto_sun.angle = 0.0523599
ob_auto_sun = bpy.data.objects.new('AutoSun', light_auto_sun)
scene.collection.objects.link(ob_auto_sun)
ob_auto_sun.rotation_euler = (0.872665, 0.174533, 0.523599)
bpy.context.view_layer.update()
